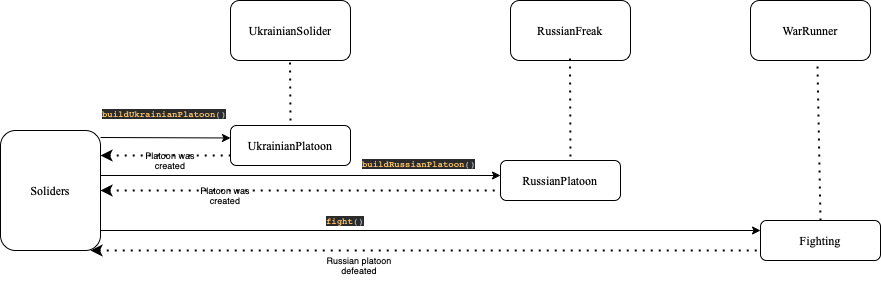

The diagram above was exported from draw.io. Its source (the exported page's mxGraphModel, read from the mxfile embedded in the PNG):
<mxGraphModel dx="946" dy="645" grid="1" gridSize="10" guides="1" tooltips="1" connect="1" arrows="1" fold="1" page="1" pageScale="1" pageWidth="827" pageHeight="1169" math="0" shadow="0">
  <root>
    <mxCell id="Jm951WwJ8gWED9RwAYDR-0" />
    <mxCell id="Jm951WwJ8gWED9RwAYDR-1" parent="Jm951WwJ8gWED9RwAYDR-0" />
    <mxCell id="Jm951WwJ8gWED9RwAYDR-47" value="Soliders" style="rounded=1;whiteSpace=wrap;html=1;fontFamily=Times New Roman;fontSize=12;fontColor=none;strokeColor=default;fillColor=none;" parent="Jm951WwJ8gWED9RwAYDR-1" vertex="1">
      <mxGeometry x="60" y="170" width="100" height="120" as="geometry" />
    </mxCell>
    <mxCell id="Jm951WwJ8gWED9RwAYDR-51" value="UkrainianPlatoon" style="rounded=1;whiteSpace=wrap;html=1;fontFamily=Times New Roman;fontSize=12;fontColor=none;strokeColor=default;fillColor=none;" parent="Jm951WwJ8gWED9RwAYDR-1" vertex="1">
      <mxGeometry x="290" y="165" width="120" height="40" as="geometry" />
    </mxCell>
    <mxCell id="Jm951WwJ8gWED9RwAYDR-52" value="" style="endArrow=classic;html=1;rounded=0;fontFamily=Times New Roman;fontSize=12;fontColor=none;exitX=1;exitY=0.5;exitDx=0;exitDy=0;" parent="Jm951WwJ8gWED9RwAYDR-1" edge="1">
      <mxGeometry width="50" height="50" relative="1" as="geometry">
        <mxPoint x="160" y="215" as="sourcePoint" />
        <mxPoint x="560" y="215" as="targetPoint" />
      </mxGeometry>
    </mxCell>
    <mxCell id="Jm951WwJ8gWED9RwAYDR-53" value="RussianPlatoon" style="rounded=1;whiteSpace=wrap;html=1;fontFamily=Times New Roman;fontSize=12;fontColor=none;strokeColor=default;fillColor=none;" parent="Jm951WwJ8gWED9RwAYDR-1" vertex="1">
      <mxGeometry x="560" y="200" width="120" height="40" as="geometry" />
    </mxCell>
    <mxCell id="Jm951WwJ8gWED9RwAYDR-54" value="WarRunner" style="rounded=1;whiteSpace=wrap;html=1;fontFamily=Times New Roman;fontSize=12;fontColor=none;strokeColor=default;fillColor=none;" parent="Jm951WwJ8gWED9RwAYDR-1" vertex="1">
      <mxGeometry x="810" y="40" width="120" height="60" as="geometry" />
    </mxCell>
    <mxCell id="Jm951WwJ8gWED9RwAYDR-55" value="Fighting" style="rounded=1;whiteSpace=wrap;html=1;fontFamily=Times New Roman;fontSize=12;fontColor=none;strokeColor=default;fillColor=none;" parent="Jm951WwJ8gWED9RwAYDR-1" vertex="1">
      <mxGeometry x="820" y="260" width="120" height="40" as="geometry" />
    </mxCell>
    <mxCell id="Jm951WwJ8gWED9RwAYDR-56" value="" style="endArrow=none;dashed=1;html=1;dashPattern=1 3;strokeWidth=2;rounded=0;fontFamily=Times New Roman;fontSize=12;fontColor=none;exitX=0.5;exitY=0;exitDx=0;exitDy=0;entryX=0.558;entryY=1.05;entryDx=0;entryDy=0;entryPerimeter=0;" parent="Jm951WwJ8gWED9RwAYDR-1" source="Jm951WwJ8gWED9RwAYDR-55" edge="1" target="Jm951WwJ8gWED9RwAYDR-54">
      <mxGeometry width="50" height="50" relative="1" as="geometry">
        <mxPoint x="869.5" y="123.5" as="sourcePoint" />
        <mxPoint x="870" y="100" as="targetPoint" />
      </mxGeometry>
    </mxCell>
    <mxCell id="Jm951WwJ8gWED9RwAYDR-58" value="" style="endArrow=classic;html=1;rounded=0;" parent="Jm951WwJ8gWED9RwAYDR-1" edge="1">
      <mxGeometry width="50" height="50" relative="1" as="geometry">
        <mxPoint x="160" y="270" as="sourcePoint" />
        <mxPoint x="820" y="270" as="targetPoint" />
        <Array as="points" />
      </mxGeometry>
    </mxCell>
    <mxCell id="Jm951WwJ8gWED9RwAYDR-59" value="" style="endArrow=classic;html=1;rounded=0;fontFamily=Times New Roman;fontSize=12;fontColor=none;exitX=1;exitY=0.5;exitDx=0;exitDy=0;" parent="Jm951WwJ8gWED9RwAYDR-1" edge="1">
      <mxGeometry width="50" height="50" relative="1" as="geometry">
        <mxPoint x="160" y="177" as="sourcePoint" />
        <mxPoint x="290" y="177.5" as="targetPoint" />
      </mxGeometry>
    </mxCell>
    <mxCell id="Jm951WwJ8gWED9RwAYDR-60" value="&lt;pre style=&quot;font-style: normal; font-variant-caps: normal; font-weight: normal; letter-spacing: normal; text-align: start; text-indent: 0px; text-transform: none; word-spacing: 0px; -webkit-text-stroke-width: 0px; text-decoration: none; background-color: rgb(43, 43, 43); color: rgb(169, 183, 198); font-family: &amp;quot;JetBrains Mono&amp;quot;, monospace; font-size: 9px;&quot;&gt;&lt;span style=&quot;color: rgb(255, 198, 109); font-size: 9px;&quot;&gt;buildRussianPlatoon&lt;/span&gt;()&lt;/pre&gt;" style="text;whiteSpace=wrap;html=1;fontSize=9;" parent="Jm951WwJ8gWED9RwAYDR-1" vertex="1">
      <mxGeometry x="420" y="182.5" width="150" height="32.5" as="geometry" />
    </mxCell>
    <mxCell id="Jm951WwJ8gWED9RwAYDR-61" value="&lt;pre style=&quot;font-style: normal; font-variant-caps: normal; font-weight: normal; letter-spacing: normal; text-align: start; text-indent: 0px; text-transform: none; word-spacing: 0px; -webkit-text-stroke-width: 0px; text-decoration: none; background-color: rgb(43, 43, 43); color: rgb(169, 183, 198); font-family: &amp;quot;JetBrains Mono&amp;quot;, monospace; font-size: 9px;&quot;&gt;&lt;span style=&quot;color: rgb(255, 198, 109); font-size: 9px;&quot;&gt;buildUkrainianPlatoon&lt;/span&gt;()&lt;/pre&gt;" style="text;whiteSpace=wrap;html=1;fontSize=9;" parent="Jm951WwJ8gWED9RwAYDR-1" vertex="1">
      <mxGeometry x="160" y="132.5" width="160" height="20" as="geometry" />
    </mxCell>
    <mxCell id="Jm951WwJ8gWED9RwAYDR-62" value="&lt;pre style=&quot;font-style: normal; font-variant-caps: normal; font-weight: normal; letter-spacing: normal; orphans: auto; text-align: start; text-indent: 0px; text-transform: none; widows: auto; word-spacing: 0px; -webkit-text-size-adjust: auto; -webkit-text-stroke-width: 0px; text-decoration: none; background-color: rgb(43, 43, 43); color: rgb(169, 183, 198); font-family: &amp;quot;JetBrains Mono&amp;quot;, monospace;&quot;&gt;&lt;span style=&quot;color: rgb(255, 198, 109);&quot;&gt;fight&lt;/span&gt;()&lt;/pre&gt;" style="text;whiteSpace=wrap;html=1;fontSize=9;" parent="Jm951WwJ8gWED9RwAYDR-1" vertex="1">
      <mxGeometry x="384" y="240" width="60" height="40" as="geometry" />
    </mxCell>
    <mxCell id="H4Lyfi4B3HxF1Mu6KhpR-0" value="&lt;span style=&quot;&quot;&gt;UkrainianSolider&lt;/span&gt;" style="rounded=1;whiteSpace=wrap;html=1;fontFamily=Times New Roman;fontSize=12;fontColor=none;strokeColor=default;fillColor=none;" vertex="1" parent="Jm951WwJ8gWED9RwAYDR-1">
      <mxGeometry x="290" y="40" width="120" height="60" as="geometry" />
    </mxCell>
    <mxCell id="H4Lyfi4B3HxF1Mu6KhpR-1" value="&lt;span style=&quot;&quot;&gt;RussianFreak&lt;/span&gt;" style="rounded=1;whiteSpace=wrap;html=1;fontFamily=Times New Roman;fontSize=12;fontColor=none;strokeColor=default;fillColor=none;" vertex="1" parent="Jm951WwJ8gWED9RwAYDR-1">
      <mxGeometry x="570" y="40" width="120" height="60" as="geometry" />
    </mxCell>
    <mxCell id="H4Lyfi4B3HxF1Mu6KhpR-2" value="" style="endArrow=none;dashed=1;html=1;dashPattern=1 3;strokeWidth=2;rounded=0;fontFamily=Times New Roman;fontSize=12;fontColor=none;" edge="1" parent="Jm951WwJ8gWED9RwAYDR-1">
      <mxGeometry width="50" height="50" relative="1" as="geometry">
        <mxPoint x="350" y="160" as="sourcePoint" />
        <mxPoint x="349.5" y="100" as="targetPoint" />
      </mxGeometry>
    </mxCell>
    <mxCell id="H4Lyfi4B3HxF1Mu6KhpR-3" value="" style="endArrow=none;dashed=1;html=1;dashPattern=1 3;strokeWidth=2;rounded=0;fontFamily=Times New Roman;fontSize=12;fontColor=none;exitX=0.583;exitY=-0.1;exitDx=0;exitDy=0;exitPerimeter=0;" edge="1" parent="Jm951WwJ8gWED9RwAYDR-1" source="Jm951WwJ8gWED9RwAYDR-53">
      <mxGeometry width="50" height="50" relative="1" as="geometry">
        <mxPoint x="629.51" y="167.5" as="sourcePoint" />
        <mxPoint x="629.5" y="97.5" as="targetPoint" />
      </mxGeometry>
    </mxCell>
    <mxCell id="H4Lyfi4B3HxF1Mu6KhpR-9" value="" style="endArrow=none;dashed=1;html=1;dashPattern=1 3;strokeWidth=2;rounded=0;entryX=0;entryY=0.75;entryDx=0;entryDy=0;startArrow=classic;startFill=1;" edge="1" parent="Jm951WwJ8gWED9RwAYDR-1" target="Jm951WwJ8gWED9RwAYDR-51">
      <mxGeometry width="50" height="50" relative="1" as="geometry">
        <mxPoint x="160" y="195" as="sourcePoint" />
        <mxPoint x="285" y="192.5" as="targetPoint" />
      </mxGeometry>
    </mxCell>
    <mxCell id="H4Lyfi4B3HxF1Mu6KhpR-10" value="Platoon was created" style="text;html=1;strokeColor=none;fillColor=none;align=center;verticalAlign=middle;whiteSpace=wrap;rounded=0;fontSize=9;" vertex="1" parent="Jm951WwJ8gWED9RwAYDR-1">
      <mxGeometry x="200" y="185" width="60" height="30" as="geometry" />
    </mxCell>
    <mxCell id="H4Lyfi4B3HxF1Mu6KhpR-11" value="" style="endArrow=none;dashed=1;html=1;dashPattern=1 3;strokeWidth=2;rounded=0;entryX=0;entryY=0.75;entryDx=0;entryDy=0;startArrow=classic;startFill=1;exitX=1;exitY=0.5;exitDx=0;exitDy=0;" edge="1" parent="Jm951WwJ8gWED9RwAYDR-1" source="Jm951WwJ8gWED9RwAYDR-47">
      <mxGeometry width="50" height="50" relative="1" as="geometry">
        <mxPoint x="430" y="230" as="sourcePoint" />
        <mxPoint x="560" y="230" as="targetPoint" />
      </mxGeometry>
    </mxCell>
    <mxCell id="H4Lyfi4B3HxF1Mu6KhpR-12" value="Platoon was created" style="text;html=1;strokeColor=none;fillColor=none;align=center;verticalAlign=middle;whiteSpace=wrap;rounded=0;fontSize=9;" vertex="1" parent="Jm951WwJ8gWED9RwAYDR-1">
      <mxGeometry x="250" y="220" width="70" height="30" as="geometry" />
    </mxCell>
    <mxCell id="H4Lyfi4B3HxF1Mu6KhpR-13" value="" style="endArrow=none;dashed=1;html=1;dashPattern=1 3;strokeWidth=2;rounded=0;entryX=0;entryY=0.75;entryDx=0;entryDy=0;startArrow=classic;startFill=1;" edge="1" parent="Jm951WwJ8gWED9RwAYDR-1">
      <mxGeometry width="50" height="50" relative="1" as="geometry">
        <mxPoint x="150" y="290" as="sourcePoint" />
        <mxPoint x="820" y="290" as="targetPoint" />
      </mxGeometry>
    </mxCell>
    <mxCell id="H4Lyfi4B3HxF1Mu6KhpR-14" value="Russian platoon defeated" style="text;html=1;strokeColor=none;fillColor=none;align=center;verticalAlign=middle;whiteSpace=wrap;rounded=0;fontSize=9;" vertex="1" parent="Jm951WwJ8gWED9RwAYDR-1">
      <mxGeometry x="384" y="290" width="70" height="30" as="geometry" />
    </mxCell>
  </root>
</mxGraphModel>